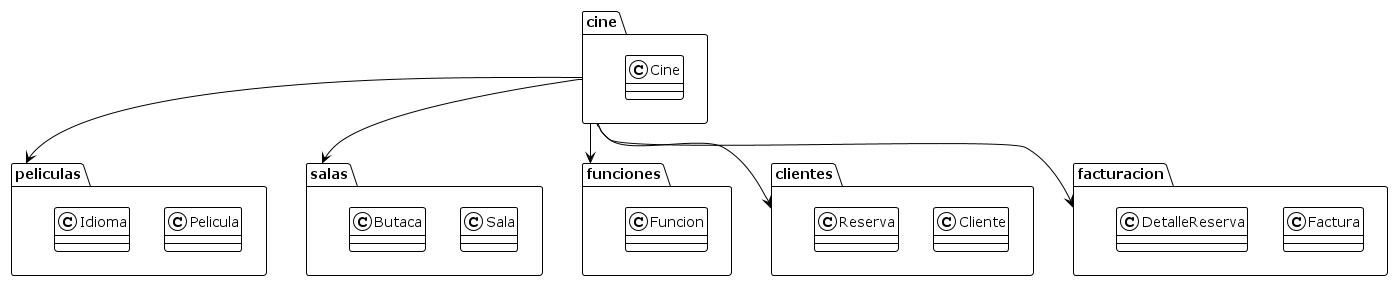

The diagram above was rendered by PlantUML. Its source (embedded in the PNG):
@startuml Packages
!theme plain

package "cine" {
    class Cine
}

package "peliculas" {
    class Pelicula
    class Idioma
}

package "salas" {
    class Sala
    class Butaca
}

package "funciones" {
    class Funcion
}

package "clientes" {
    class Cliente
    class Reserva
}

package "facturacion" {
    class Factura
    class DetalleReserva
}

' Relaciones entre paquetes
cine --> peliculas
cine --> salas
cine --> funciones
cine --> clientes
cine --> facturacion

@enduml